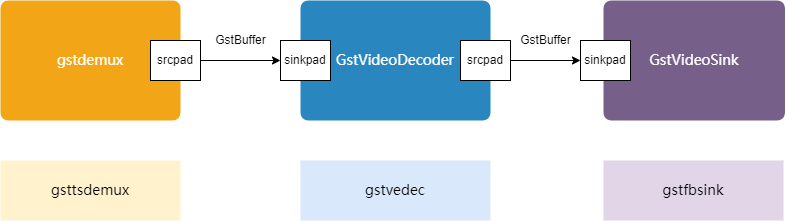

The diagram above was exported from draw.io. Its source (the exported page's mxGraphModel, read from the mxfile embedded in the PNG):
<mxGraphModel dx="1422" dy="865" grid="1" gridSize="10" guides="1" tooltips="1" connect="1" arrows="1" fold="1" page="1" pageScale="1" pageWidth="827" pageHeight="1169" math="0" shadow="0">
  <root>
    <mxCell id="0" />
    <mxCell id="1" parent="0" />
    <mxCell id="ycNMC7dMYMr2YOqtkzc2-1" value="&lt;div style=&quot;&quot;&gt;&lt;font style=&quot;font-size: 14px;&quot; face=&quot;思源黑体&quot; color=&quot;#ffffff&quot;&gt;GstVideoDecoder&lt;/font&gt;&lt;/div&gt;" style="verticalAlign=middle;align=center;vsdxID=3;fillColor=#2A86BF;gradientColor=none;shape=stencil(nZDNDsIgEISfZu8UTp5rfQGfgMgqGxEair9PL+3EBI2n3nZmvskmQ6afvB2ZtJpKTme+iyuezJa0lug5S6kXmYFMf0yZTzldo4MebSW1Whx26HQzrZXNh728GN4GHkqXdJufPRApRM9W7QAGiQ3YqdXoR/+FV6NfYD2WMTCThIAt2/x3vGpheDO8AQ==);strokeColor=none;spacingTop=-3;spacingBottom=-3;spacingLeft=-3;spacingRight=-3;points=[];labelBackgroundColor=#2A86BF;rounded=1;html=1;whiteSpace=wrap;" vertex="1" parent="1">
      <mxGeometry x="320" y="280" width="190" height="120" as="geometry" />
    </mxCell>
    <mxCell id="deCoGU-3TRddMeW8czrG-2" value="&lt;div style=&quot;&quot;&gt;&lt;font style=&quot;font-size: 14px;&quot; face=&quot;思源黑体&quot; color=&quot;#ffffff&quot;&gt;GstVideoSink&lt;/font&gt;&lt;/div&gt;" style="verticalAlign=middle;align=center;vsdxID=5;fillColor=#76608A;gradientColor=none;shape=stencil(nZDNDsIgEISfZu8UTp5rfQGfgMgqGxEair9PL+3EBI2n3nZmvskmQ6afvB2ZtJpKTme+iyuezJa0lug5S6kXmYFMf0yZTzldo4MebSW1Whx26HQzrZXNh728GN4GHkqXdJufPRApRM9W7QAGiQ3YqdXoR/+FV6NfYD2WMTCThIAt2/x3vGpheDO8AQ==);strokeColor=none;spacingTop=-3;spacingBottom=-3;spacingLeft=-3;spacingRight=-3;points=[];labelBackgroundColor=none;rounded=1;html=1;whiteSpace=wrap;" vertex="1" parent="1">
      <mxGeometry x="623" y="280" width="181.5" height="120" as="geometry" />
    </mxCell>
    <mxCell id="deCoGU-3TRddMeW8czrG-4" value="sinkpad" style="rounded=0;whiteSpace=wrap;html=1;" vertex="1" parent="1">
      <mxGeometry x="600" y="320" width="50" height="40" as="geometry" />
    </mxCell>
    <mxCell id="deCoGU-3TRddMeW8czrG-6" style="edgeStyle=orthogonalEdgeStyle;rounded=0;orthogonalLoop=1;jettySize=auto;html=1;exitX=1;exitY=0.5;exitDx=0;exitDy=0;" edge="1" parent="1" source="deCoGU-3TRddMeW8czrG-5" target="deCoGU-3TRddMeW8czrG-4">
      <mxGeometry relative="1" as="geometry" />
    </mxCell>
    <mxCell id="deCoGU-3TRddMeW8czrG-5" value="srcpad" style="rounded=0;whiteSpace=wrap;html=1;" vertex="1" parent="1">
      <mxGeometry x="480" y="320" width="50" height="40" as="geometry" />
    </mxCell>
    <mxCell id="deCoGU-3TRddMeW8czrG-8" value="&lt;font style=&quot;font-size: 12px;&quot;&gt;GstBuffer&lt;/font&gt;" style="text;html=1;align=center;verticalAlign=middle;resizable=0;points=[];autosize=1;strokeColor=none;fillColor=none;" vertex="1" parent="1">
      <mxGeometry x="530" y="305" width="70" height="30" as="geometry" />
    </mxCell>
    <mxCell id="deCoGU-3TRddMeW8czrG-9" value="sinkpad" style="rounded=0;whiteSpace=wrap;html=1;" vertex="1" parent="1">
      <mxGeometry x="300" y="320" width="50" height="40" as="geometry" />
    </mxCell>
    <mxCell id="deCoGU-3TRddMeW8czrG-10" style="edgeStyle=orthogonalEdgeStyle;rounded=0;orthogonalLoop=1;jettySize=auto;html=1;entryX=0;entryY=0.5;entryDx=0;entryDy=0;exitX=1;exitY=0.5;exitDx=0;exitDy=0;" edge="1" parent="1" source="R7QNVfnPYmDJE0ya-Wpq-2" target="deCoGU-3TRddMeW8czrG-9">
      <mxGeometry relative="1" as="geometry">
        <mxPoint x="190" y="340" as="sourcePoint" />
        <mxPoint x="370" y="400" as="targetPoint" />
      </mxGeometry>
    </mxCell>
    <mxCell id="deCoGU-3TRddMeW8czrG-11" value="&lt;div style=&quot;&quot;&gt;&lt;font style=&quot;font-size: 14px;&quot; face=&quot;思源黑体&quot; color=&quot;#ffffff&quot;&gt;gstdemux&lt;/font&gt;&lt;/div&gt;" style="verticalAlign=middle;align=center;vsdxID=4;fillColor=#F2A516;gradientColor=none;shape=stencil(nZDNDsIgEISfZu8UTp5rfQGfgMgqGxEair9PL+3EBI2n3nZmvskmQ6afvB2ZtJpKTme+iyuezJa0lug5S6kXmYFMf0yZTzldo4MebSW1Whx26HQzrZXNh728GN4GHkqXdJufPRApRM9W7QAGiQ3YqdXoR/+FV6NfYD2WMTCThIAt2/x3vGpheDO8AQ==);strokeColor=none;spacingTop=-3;spacingBottom=-3;spacingLeft=-3;spacingRight=-3;points=[];labelBackgroundColor=none;rounded=1;html=1;whiteSpace=wrap;" vertex="1" parent="1">
      <mxGeometry x="20" y="280" width="180" height="120" as="geometry" />
    </mxCell>
    <mxCell id="vpPfv7gqpxFmdoRkzrqH-1" value="&lt;div style=&quot;&quot;&gt;&lt;font style=&quot;font-family: 思源黑体; color: rgb(0, 0, 0); direction: ltr; letter-spacing: 0px; line-height: 120%; opacity: 1; font-size: 14px;&quot;&gt;gstvedec&lt;/font&gt;&lt;/div&gt;" style="verticalAlign=middle;align=center;vsdxID=14;fillColor=#dae8fc;gradientColor=none;shape=stencil(nZBRDoQgDERP03+WHsHFe5iISyOCQdT19kIaIxq//Jtp3zTpAFaTaUYNUkwx+F6v1EYD+AUpyRkdKCYFqACrzgf9C352LfuxyWRWg1/yhT/nRE5IsZWuZtCSK8CPeI0e/hF+jV7AJM4PO7KWCyr390bSiNtEtQM=);strokeColor=none;spacingTop=-3;spacingBottom=-3;spacingLeft=-3;spacingRight=-3;points=[];labelBackgroundColor=none;rounded=0;html=1;whiteSpace=wrap;" vertex="1" parent="1">
      <mxGeometry x="320" y="440" width="190" height="60" as="geometry" />
    </mxCell>
    <mxCell id="fpLkg28eDty774NaMmQB-1" value="&lt;div style=&quot;&quot;&gt;&lt;font style=&quot;font-family: 思源黑体; color: rgb(0, 0, 0); direction: ltr; letter-spacing: 0px; line-height: 120%; opacity: 1; font-size: 14px;&quot;&gt;gstfbsink&lt;/font&gt;&lt;/div&gt;" style="verticalAlign=middle;align=center;vsdxID=2;fillColor=#E1D5E7;gradientColor=none;shape=stencil(nZBRDoQgDERP03+WHsHFe5iISyOCQdT19kIaIxq//Jtp3zTpAFaTaUYNUkwx+F6v1EYD+AUpyRkdKCYFqACrzgf9C352LfuxyWRWg1/yhT/nRE5IsZWuZtCSK8CPeI0e/hF+jV7AJM4PO7KWCyr390bSiNtEtQM=);strokeColor=none;spacingTop=-3;spacingBottom=-3;spacingLeft=-3;spacingRight=-3;points=[];labelBackgroundColor=none;rounded=0;html=1;whiteSpace=wrap;" vertex="1" parent="1">
      <mxGeometry x="623" y="440" width="180" height="60" as="geometry" />
    </mxCell>
    <mxCell id="R7QNVfnPYmDJE0ya-Wpq-1" value="&lt;div style=&quot;&quot;&gt;&lt;font style=&quot;font-size: 14px;&quot; face=&quot;思源黑体&quot;&gt;gsttsdemux&lt;/font&gt;&lt;/div&gt;" style="verticalAlign=middle;align=center;vsdxID=1;fillColor=#fff2cc;gradientColor=none;shape=stencil(nZBRDoQgDERP03+WHsHFe5iISyOCQdT19kIaIxq//Jtp3zTpAFaTaUYNUkwx+F6v1EYD+AUpyRkdKCYFqACrzgf9C352LfuxyWRWg1/yhT/nRE5IsZWuZtCSK8CPeI0e/hF+jV7AJM4PO7KWCyr390bSiNtEtQM=);strokeColor=none;spacingTop=-3;spacingBottom=-3;spacingLeft=-3;spacingRight=-3;points=[];labelBackgroundColor=none;rounded=0;html=1;whiteSpace=wrap;" vertex="1" parent="1">
      <mxGeometry x="20" y="440" width="180" height="60" as="geometry" />
    </mxCell>
    <mxCell id="R7QNVfnPYmDJE0ya-Wpq-2" value="srcpad" style="rounded=0;whiteSpace=wrap;html=1;" vertex="1" parent="1">
      <mxGeometry x="170" y="320" width="50" height="40" as="geometry" />
    </mxCell>
    <mxCell id="R7QNVfnPYmDJE0ya-Wpq-3" value="&lt;font style=&quot;font-size: 12px;&quot;&gt;GstBuffer&lt;/font&gt;" style="text;html=1;align=center;verticalAlign=middle;resizable=0;points=[];autosize=1;strokeColor=none;fillColor=none;" vertex="1" parent="1">
      <mxGeometry x="225" y="305" width="70" height="30" as="geometry" />
    </mxCell>
  </root>
</mxGraphModel>